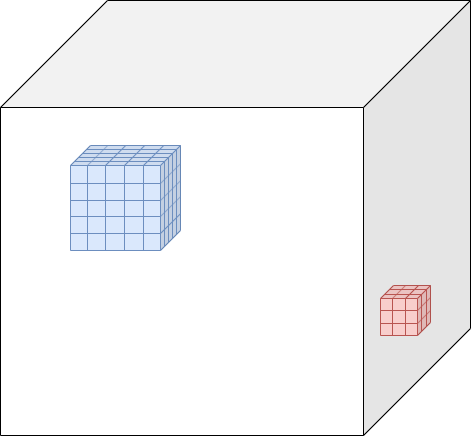

The diagram above was exported from draw.io. Its source (the exported page's mxGraphModel, read from the mxfile embedded in the PNG):
<mxGraphModel dx="1408" dy="699" grid="1" gridSize="10" guides="1" tooltips="1" connect="1" arrows="1" fold="1" page="1" pageScale="1" pageWidth="850" pageHeight="1100" math="0" shadow="0">
  <root>
    <mxCell id="0" />
    <mxCell id="1" parent="0" />
    <mxCell id="6sWbf5Dp48HaZE7BG9pC-2" value="" style="shape=cube;whiteSpace=wrap;html=1;boundedLbl=1;backgroundOutline=1;darkOpacity=0.05;darkOpacity2=0.1;size=107;flipV=0;flipH=1;fillColor=none;" vertex="1" parent="1">
      <mxGeometry x="210" y="115" width="470" height="435" as="geometry" />
    </mxCell>
    <mxCell id="6sWbf5Dp48HaZE7BG9pC-6" value="" style="shape=cube;whiteSpace=wrap;html=1;boundedLbl=1;backgroundOutline=1;darkOpacity=0.05;darkOpacity2=0.1;fillColor=#f8cecc;size=13;flipV=0;flipH=1;strokeColor=#b85450;" vertex="1" parent="1">
      <mxGeometry x="590" y="400" width="50" height="50" as="geometry" />
    </mxCell>
    <mxCell id="6sWbf5Dp48HaZE7BG9pC-7" value="" style="shape=cube;whiteSpace=wrap;html=1;boundedLbl=1;backgroundOutline=1;darkOpacity=0.05;darkOpacity2=0.1;fillColor=#dae8fc;size=20;flipV=0;flipH=1;strokeColor=#6c8ebf;" vertex="1" parent="1">
      <mxGeometry x="280" y="260" width="110" height="105" as="geometry" />
    </mxCell>
    <mxCell id="6sWbf5Dp48HaZE7BG9pC-10" value="" style="endArrow=none;html=1;entryX=0.736;entryY=0.351;entryDx=0;entryDy=0;entryPerimeter=0;fillColor=#dae8fc;strokeColor=#6c8ebf;" edge="1" parent="1">
      <mxGeometry width="50" height="50" relative="1" as="geometry">
        <mxPoint x="297" y="365" as="sourcePoint" />
        <mxPoint x="297" y="279.96999999999997" as="targetPoint" />
      </mxGeometry>
    </mxCell>
    <mxCell id="6sWbf5Dp48HaZE7BG9pC-11" value="" style="endArrow=none;html=1;entryX=0.736;entryY=0.351;entryDx=0;entryDy=0;entryPerimeter=0;fillColor=#dae8fc;strokeColor=#6c8ebf;" edge="1" parent="1">
      <mxGeometry width="50" height="50" relative="1" as="geometry">
        <mxPoint x="315" y="365" as="sourcePoint" />
        <mxPoint x="315" y="279.96999999999997" as="targetPoint" />
      </mxGeometry>
    </mxCell>
    <mxCell id="6sWbf5Dp48HaZE7BG9pC-12" value="" style="endArrow=none;html=1;entryX=0.736;entryY=0.351;entryDx=0;entryDy=0;entryPerimeter=0;fillColor=#dae8fc;strokeColor=#6c8ebf;" edge="1" parent="1">
      <mxGeometry width="50" height="50" relative="1" as="geometry">
        <mxPoint x="334" y="365" as="sourcePoint" />
        <mxPoint x="334" y="279.96999999999997" as="targetPoint" />
      </mxGeometry>
    </mxCell>
    <mxCell id="6sWbf5Dp48HaZE7BG9pC-13" value="" style="endArrow=none;html=1;entryX=0.736;entryY=0.351;entryDx=0;entryDy=0;entryPerimeter=0;fillColor=#dae8fc;strokeColor=#6c8ebf;" edge="1" parent="1">
      <mxGeometry width="50" height="50" relative="1" as="geometry">
        <mxPoint x="353" y="365" as="sourcePoint" />
        <mxPoint x="353" y="279.96999999999997" as="targetPoint" />
      </mxGeometry>
    </mxCell>
    <mxCell id="6sWbf5Dp48HaZE7BG9pC-19" value="" style="endArrow=none;html=1;fillColor=#dae8fc;strokeColor=#6c8ebf;" edge="1" parent="1">
      <mxGeometry width="50" height="50" relative="1" as="geometry">
        <mxPoint x="284" y="276" as="sourcePoint" />
        <mxPoint x="374" y="276" as="targetPoint" />
      </mxGeometry>
    </mxCell>
    <mxCell id="6sWbf5Dp48HaZE7BG9pC-20" value="" style="endArrow=none;html=1;entryX=0.717;entryY=0.309;entryDx=0;entryDy=0;entryPerimeter=0;fillColor=#dae8fc;strokeColor=#6c8ebf;" edge="1" parent="1">
      <mxGeometry width="50" height="50" relative="1" as="geometry">
        <mxPoint x="297" y="280" as="sourcePoint" />
        <mxPoint x="316.99" y="260.22999999999996" as="targetPoint" />
      </mxGeometry>
    </mxCell>
    <mxCell id="6sWbf5Dp48HaZE7BG9pC-21" value="" style="endArrow=none;html=1;entryX=0.717;entryY=0.309;entryDx=0;entryDy=0;entryPerimeter=0;fillColor=#dae8fc;strokeColor=#6c8ebf;" edge="1" parent="1">
      <mxGeometry width="50" height="50" relative="1" as="geometry">
        <mxPoint x="315" y="280" as="sourcePoint" />
        <mxPoint x="334.99" y="260.22999999999996" as="targetPoint" />
      </mxGeometry>
    </mxCell>
    <mxCell id="6sWbf5Dp48HaZE7BG9pC-22" value="" style="endArrow=none;html=1;entryX=0.717;entryY=0.309;entryDx=0;entryDy=0;entryPerimeter=0;fillColor=#dae8fc;strokeColor=#6c8ebf;" edge="1" parent="1">
      <mxGeometry width="50" height="50" relative="1" as="geometry">
        <mxPoint x="334" y="280" as="sourcePoint" />
        <mxPoint x="353.99" y="260.22999999999996" as="targetPoint" />
      </mxGeometry>
    </mxCell>
    <mxCell id="6sWbf5Dp48HaZE7BG9pC-23" value="" style="endArrow=none;html=1;entryX=0.717;entryY=0.309;entryDx=0;entryDy=0;entryPerimeter=0;fillColor=#dae8fc;strokeColor=#6c8ebf;" edge="1" parent="1">
      <mxGeometry width="50" height="50" relative="1" as="geometry">
        <mxPoint x="353" y="280" as="sourcePoint" />
        <mxPoint x="372.99" y="260.22999999999996" as="targetPoint" />
      </mxGeometry>
    </mxCell>
    <mxCell id="6sWbf5Dp48HaZE7BG9pC-27" value="" style="endArrow=none;html=1;fillColor=#dae8fc;strokeColor=#6c8ebf;" edge="1" parent="1">
      <mxGeometry width="50" height="50" relative="1" as="geometry">
        <mxPoint x="280" y="348" as="sourcePoint" />
        <mxPoint x="370" y="348" as="targetPoint" />
      </mxGeometry>
    </mxCell>
    <mxCell id="6sWbf5Dp48HaZE7BG9pC-31" value="" style="endArrow=none;html=1;fillColor=#dae8fc;strokeColor=#6c8ebf;" edge="1" parent="1">
      <mxGeometry width="50" height="50" relative="1" as="geometry">
        <mxPoint x="280" y="331.00000000000006" as="sourcePoint" />
        <mxPoint x="370" y="331.00000000000006" as="targetPoint" />
      </mxGeometry>
    </mxCell>
    <mxCell id="6sWbf5Dp48HaZE7BG9pC-32" value="" style="endArrow=none;html=1;fillColor=#dae8fc;strokeColor=#6c8ebf;" edge="1" parent="1">
      <mxGeometry width="50" height="50" relative="1" as="geometry">
        <mxPoint x="280" y="315" as="sourcePoint" />
        <mxPoint x="370" y="315" as="targetPoint" />
      </mxGeometry>
    </mxCell>
    <mxCell id="6sWbf5Dp48HaZE7BG9pC-33" value="" style="endArrow=none;html=1;fillColor=#dae8fc;strokeColor=#6c8ebf;" edge="1" parent="1">
      <mxGeometry width="50" height="50" relative="1" as="geometry">
        <mxPoint x="280" y="298.00000000000006" as="sourcePoint" />
        <mxPoint x="370" y="298.00000000000006" as="targetPoint" />
      </mxGeometry>
    </mxCell>
    <mxCell id="6sWbf5Dp48HaZE7BG9pC-34" value="" style="endArrow=none;html=1;entryX=0.717;entryY=0.309;entryDx=0;entryDy=0;entryPerimeter=0;fillColor=#dae8fc;strokeColor=#6c8ebf;" edge="1" parent="1">
      <mxGeometry width="50" height="50" relative="1" as="geometry">
        <mxPoint x="370" y="298" as="sourcePoint" />
        <mxPoint x="389.99" y="278.22999999999996" as="targetPoint" />
      </mxGeometry>
    </mxCell>
    <mxCell id="6sWbf5Dp48HaZE7BG9pC-35" value="" style="endArrow=none;html=1;entryX=0.717;entryY=0.309;entryDx=0;entryDy=0;entryPerimeter=0;fillColor=#dae8fc;strokeColor=#6c8ebf;" edge="1" parent="1">
      <mxGeometry width="50" height="50" relative="1" as="geometry">
        <mxPoint x="370" y="315.00000000000006" as="sourcePoint" />
        <mxPoint x="389.99" y="295.2299999999999" as="targetPoint" />
      </mxGeometry>
    </mxCell>
    <mxCell id="6sWbf5Dp48HaZE7BG9pC-36" value="" style="endArrow=none;html=1;entryX=0.717;entryY=0.309;entryDx=0;entryDy=0;entryPerimeter=0;fillColor=#dae8fc;strokeColor=#6c8ebf;" edge="1" parent="1">
      <mxGeometry width="50" height="50" relative="1" as="geometry">
        <mxPoint x="370" y="331.00000000000006" as="sourcePoint" />
        <mxPoint x="389.99" y="311.22999999999985" as="targetPoint" />
      </mxGeometry>
    </mxCell>
    <mxCell id="6sWbf5Dp48HaZE7BG9pC-37" value="" style="endArrow=none;html=1;entryX=0.717;entryY=0.309;entryDx=0;entryDy=0;entryPerimeter=0;fillColor=#dae8fc;strokeColor=#6c8ebf;" edge="1" parent="1">
      <mxGeometry width="50" height="50" relative="1" as="geometry">
        <mxPoint x="370" y="348.00000000000006" as="sourcePoint" />
        <mxPoint x="389.99" y="328.22999999999985" as="targetPoint" />
      </mxGeometry>
    </mxCell>
    <mxCell id="6sWbf5Dp48HaZE7BG9pC-38" value="" style="endArrow=none;html=1;entryX=0.736;entryY=0.351;entryDx=0;entryDy=0;entryPerimeter=0;fillColor=#dae8fc;strokeColor=#6c8ebf;" edge="1" parent="1">
      <mxGeometry width="50" height="50" relative="1" as="geometry">
        <mxPoint x="374" y="361" as="sourcePoint" />
        <mxPoint x="374" y="275.96999999999997" as="targetPoint" />
      </mxGeometry>
    </mxCell>
    <mxCell id="6sWbf5Dp48HaZE7BG9pC-39" value="" style="endArrow=none;html=1;entryX=0.736;entryY=0.351;entryDx=0;entryDy=0;entryPerimeter=0;fillColor=#dae8fc;strokeColor=#6c8ebf;" edge="1" parent="1">
      <mxGeometry width="50" height="50" relative="1" as="geometry">
        <mxPoint x="378" y="357" as="sourcePoint" />
        <mxPoint x="378" y="271.96999999999997" as="targetPoint" />
      </mxGeometry>
    </mxCell>
    <mxCell id="6sWbf5Dp48HaZE7BG9pC-40" value="" style="endArrow=none;html=1;entryX=0.736;entryY=0.351;entryDx=0;entryDy=0;entryPerimeter=0;fillColor=#dae8fc;strokeColor=#6c8ebf;" edge="1" parent="1">
      <mxGeometry width="50" height="50" relative="1" as="geometry">
        <mxPoint x="382" y="353" as="sourcePoint" />
        <mxPoint x="382" y="267.96999999999997" as="targetPoint" />
      </mxGeometry>
    </mxCell>
    <mxCell id="6sWbf5Dp48HaZE7BG9pC-41" value="" style="endArrow=none;html=1;entryX=0.736;entryY=0.351;entryDx=0;entryDy=0;entryPerimeter=0;fillColor=#dae8fc;strokeColor=#6c8ebf;" edge="1" parent="1">
      <mxGeometry width="50" height="50" relative="1" as="geometry">
        <mxPoint x="386" y="349" as="sourcePoint" />
        <mxPoint x="386" y="263.96999999999997" as="targetPoint" />
      </mxGeometry>
    </mxCell>
    <mxCell id="6sWbf5Dp48HaZE7BG9pC-42" value="" style="endArrow=none;html=1;fillColor=#dae8fc;strokeColor=#6c8ebf;" edge="1" parent="1">
      <mxGeometry width="50" height="50" relative="1" as="geometry">
        <mxPoint x="288" y="272" as="sourcePoint" />
        <mxPoint x="378" y="272" as="targetPoint" />
      </mxGeometry>
    </mxCell>
    <mxCell id="6sWbf5Dp48HaZE7BG9pC-43" value="" style="endArrow=none;html=1;fillColor=#dae8fc;strokeColor=#6c8ebf;" edge="1" parent="1">
      <mxGeometry width="50" height="50" relative="1" as="geometry">
        <mxPoint x="292" y="268.00000000000006" as="sourcePoint" />
        <mxPoint x="382" y="268.00000000000006" as="targetPoint" />
      </mxGeometry>
    </mxCell>
    <mxCell id="6sWbf5Dp48HaZE7BG9pC-44" value="" style="endArrow=none;html=1;fillColor=#dae8fc;strokeColor=#6c8ebf;" edge="1" parent="1">
      <mxGeometry width="50" height="50" relative="1" as="geometry">
        <mxPoint x="296" y="264.00000000000006" as="sourcePoint" />
        <mxPoint x="386" y="264.00000000000006" as="targetPoint" />
      </mxGeometry>
    </mxCell>
    <mxCell id="6sWbf5Dp48HaZE7BG9pC-46" value="" style="endArrow=none;html=1;fillColor=#f8cecc;strokeColor=#b85450;" edge="1" parent="1">
      <mxGeometry width="50" height="50" relative="1" as="geometry">
        <mxPoint x="590" y="438" as="sourcePoint" />
        <mxPoint x="627" y="438" as="targetPoint" />
      </mxGeometry>
    </mxCell>
    <mxCell id="6sWbf5Dp48HaZE7BG9pC-47" value="" style="endArrow=none;html=1;fillColor=#f8cecc;strokeColor=#b85450;" edge="1" parent="1">
      <mxGeometry width="50" height="50" relative="1" as="geometry">
        <mxPoint x="590" y="425" as="sourcePoint" />
        <mxPoint x="627" y="425" as="targetPoint" />
      </mxGeometry>
    </mxCell>
    <mxCell id="6sWbf5Dp48HaZE7BG9pC-48" value="" style="endArrow=none;html=1;fillColor=#f8cecc;strokeColor=#b85450;" edge="1" parent="1">
      <mxGeometry width="50" height="50" relative="1" as="geometry">
        <mxPoint x="594" y="408.99999999999994" as="sourcePoint" />
        <mxPoint x="631" y="408.99999999999994" as="targetPoint" />
      </mxGeometry>
    </mxCell>
    <mxCell id="6sWbf5Dp48HaZE7BG9pC-49" value="" style="endArrow=none;html=1;fillColor=#f8cecc;strokeColor=#b85450;" edge="1" parent="1">
      <mxGeometry width="50" height="50" relative="1" as="geometry">
        <mxPoint x="599" y="403.99999999999994" as="sourcePoint" />
        <mxPoint x="636" y="403.99999999999994" as="targetPoint" />
      </mxGeometry>
    </mxCell>
    <mxCell id="6sWbf5Dp48HaZE7BG9pC-50" value="" style="endArrow=none;html=1;fillColor=#f8cecc;strokeColor=#b85450;" edge="1" parent="1">
      <mxGeometry width="50" height="50" relative="1" as="geometry">
        <mxPoint x="602" y="450" as="sourcePoint" />
        <mxPoint x="602" y="413" as="targetPoint" />
      </mxGeometry>
    </mxCell>
    <mxCell id="6sWbf5Dp48HaZE7BG9pC-51" value="" style="endArrow=none;html=1;fillColor=#f8cecc;strokeColor=#b85450;" edge="1" parent="1">
      <mxGeometry width="50" height="50" relative="1" as="geometry">
        <mxPoint x="615" y="450" as="sourcePoint" />
        <mxPoint x="615" y="413" as="targetPoint" />
      </mxGeometry>
    </mxCell>
    <mxCell id="6sWbf5Dp48HaZE7BG9pC-52" value="" style="endArrow=none;html=1;fillColor=#f8cecc;strokeColor=#b85450;" edge="1" parent="1">
      <mxGeometry width="50" height="50" relative="1" as="geometry">
        <mxPoint x="627" y="438" as="sourcePoint" />
        <mxPoint x="640" y="425" as="targetPoint" />
      </mxGeometry>
    </mxCell>
    <mxCell id="6sWbf5Dp48HaZE7BG9pC-53" value="" style="endArrow=none;html=1;fillColor=#f8cecc;strokeColor=#b85450;" edge="1" parent="1">
      <mxGeometry width="50" height="50" relative="1" as="geometry">
        <mxPoint x="627" y="425" as="sourcePoint" />
        <mxPoint x="640" y="412" as="targetPoint" />
      </mxGeometry>
    </mxCell>
    <mxCell id="6sWbf5Dp48HaZE7BG9pC-54" value="" style="endArrow=none;html=1;fillColor=#f8cecc;strokeColor=#b85450;" edge="1" parent="1">
      <mxGeometry width="50" height="50" relative="1" as="geometry">
        <mxPoint x="615" y="413" as="sourcePoint" />
        <mxPoint x="628" y="400.00000000000006" as="targetPoint" />
      </mxGeometry>
    </mxCell>
    <mxCell id="6sWbf5Dp48HaZE7BG9pC-55" value="" style="endArrow=none;html=1;fillColor=#f8cecc;strokeColor=#b85450;" edge="1" parent="1">
      <mxGeometry width="50" height="50" relative="1" as="geometry">
        <mxPoint x="602" y="413" as="sourcePoint" />
        <mxPoint x="615.0000000000001" y="400.0000000000001" as="targetPoint" />
      </mxGeometry>
    </mxCell>
    <mxCell id="6sWbf5Dp48HaZE7BG9pC-56" value="" style="endArrow=none;html=1;fillColor=#f8cecc;strokeColor=#b85450;" edge="1" parent="1">
      <mxGeometry width="50" height="50" relative="1" as="geometry">
        <mxPoint x="631" y="446" as="sourcePoint" />
        <mxPoint x="631" y="409" as="targetPoint" />
      </mxGeometry>
    </mxCell>
    <mxCell id="6sWbf5Dp48HaZE7BG9pC-57" value="" style="endArrow=none;html=1;fillColor=#f8cecc;strokeColor=#b85450;" edge="1" parent="1">
      <mxGeometry width="50" height="50" relative="1" as="geometry">
        <mxPoint x="636" y="441" as="sourcePoint" />
        <mxPoint x="636" y="404" as="targetPoint" />
      </mxGeometry>
    </mxCell>
  </root>
</mxGraphModel>